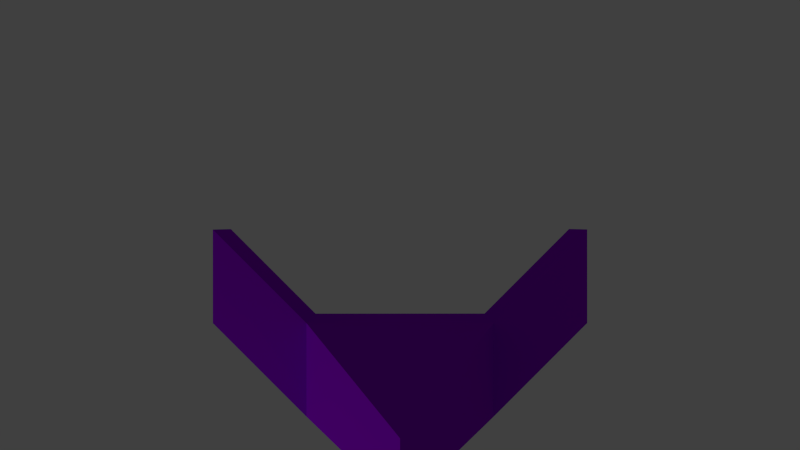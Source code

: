 # Source: vehicle-verysimple.blend  (saved by Blender 2.62.0; exported with 4.5.12 LTS)
import bpy
from mathutils import Matrix  # noqa: F401  (used for matrix-valued properties, if any)

bpy.ops.wm.read_factory_settings(use_empty=True)
scene = bpy.context.scene
scene.name = 'Scene'

# ---- collections
col_collection_1 = bpy.data.collections.new('Collection 1'); scene.collection.children.link(col_collection_1)

# ---- materials (node trees are filled in below, after node groups)
mat_vehicleskin = bpy.data.materials.new('VehicleSkin')
mat_vehicleskin.alpha_threshold = 0.0
mat_vehicleskin.use_transparent_shadow = False
mat_vehicleskin.diffuse_color = (0.3376, 0.0, 0.8, 1.0)
mat_vehicleskin.roughness = 0.5
mat_vehicleskin.line_color = (0.0, 0.0, 0.0, 1.0)

# ---- material node trees

# ---- world
world_world = bpy.data.worlds.new('World'); scene.world = world_world
world_world.color = (0.05088, 0.05088, 0.05088)
world_world.use_sun_shadow = False
world_world.sun_shadow_jitter_overblur = 0.0
world_world.cycles.sampling_method = 'MANUAL'
world_world.cycles.sample_map_resolution = 256

# ---- cameras
cam_camera = bpy.data.cameras.new('Camera')
cam_camera.clip_end = 100.0
cam_camera.lens = 35.0
cam_camera.sensor_width = 32.0
cam_camera.sensor_height = 18.0
cam_camera.ortho_scale = 7.314
cam_camera.dof.focus_distance = 0.0
cam_camera.dof.aperture_fstop = 128.0

# ---- lights
light_lamp = bpy.data.lights.new('Lamp', 'POINT')
light_lamp.transmission_factor = 0.0
light_lamp.cutoff_distance = 30.0
light_lamp.energy = 1000.0
light_lamp.shadow_buffer_clip_start = 1.001
light_lamp.shadow_soft_size = 1.0
light_lamp.shadow_maximum_resolution = 0.006
light_lamp.use_absolute_resolution = True
light_lamp.cycles.use_multiple_importance_sampling = False

# ---- meshes
me_vehicle = bpy.data.meshes.new('Vehicle')
me_vehicle.from_pydata([(-1.0, -1.35, -1.05), (-1.0, -1.35, -2.05), (1.0, -1.35, -2.05), (1.0, -1.35, -1.05), (6.994e-16, 1.65, -1.55), (8.105e-16, 1.65, -2.05), (8.105e-16, 1.65, -2.05), (6.994e-16, 1.65, -1.55), (1.0, -2.35, -1.05), (1.0, -2.35, -2.05), (-1.0, -2.35, -2.05), (-1.0, -2.35, -1.05), (-2.0, -2.35, -0.05), (-2.0, -2.35, -1.05), (-2.0, -1.35, -1.05), (-2.0, -1.35, -0.05), (2.0, -2.35, -1.05), (2.0, -2.35, -0.05), (2.0, -1.35, -0.05), (2.0, -1.35, -1.05)], [], [(4, 7, 6, 5), (0, 4, 5, 1), (1, 5, 6, 2), (2, 6, 7, 3), (4, 0, 3, 7), (1, 2, 9, 10), (3, 0, 11, 8), (11, 10, 9, 8), (10, 11, 12, 13), (11, 0, 15, 12), (1, 10, 13, 14), (0, 1, 14, 15), (15, 14, 13, 12), (9, 2, 19, 16), (8, 9, 16, 17), (3, 8, 17, 18), (2, 3, 18, 19), (19, 18, 17, 16)])
me_vehicle.materials.append(mat_vehicleskin)
me_vehicle.use_remesh_preserve_volume = False
me_vehicle.use_remesh_preserve_attributes = False
me_vehicle.use_mirror_vertex_groups = False
me_vehicle.update()

# ---- objects
ob_vehicle = bpy.data.objects.new('Vehicle', me_vehicle)
ob_lamp = bpy.data.objects.new('Lamp', light_lamp)
ob_camera = bpy.data.objects.new('Camera', cam_camera)

# ---- transforms, parenting, visibility, modifiers, constraints
ob_vehicle.location = (0.0, 0.0, 0.0)
ob_vehicle.lock_rotations_4d = False
ob_vehicle.empty_display_type = 'ARROWS'
ob_vehicle.lineart.crease_threshold = 0.0
ob_lamp.location = (11.33, 3.653, -10.98)
ob_lamp.rotation_euler = (0.6503, 0.05522, 1.866)
ob_lamp.lock_rotations_4d = False
ob_lamp.empty_display_type = 'ARROWS'
ob_lamp.color = (0.0, 0.0, 0.0, 0.0)
ob_lamp.lineart.crease_threshold = 0.0
ob_camera.location = (0.0, 8.0, 0.0)
ob_camera.rotation_euler = (-1.571, -3.142, 2.051e-14)
ob_camera.lock_rotations_4d = False
ob_camera.empty_display_type = 'ARROWS'
ob_camera.color = (0.0, 0.0, 0.0, 0.0)
ob_camera.display_type = 'WIRE'
ob_camera.lineart.crease_threshold = 0.0

# ---- collection membership
col_collection_1.objects.link(ob_vehicle)
col_collection_1.objects.link(ob_lamp)
col_collection_1.objects.link(ob_camera)

# ---- scene / render settings (as saved in the file)
scene.camera = ob_camera
scene.frame_start = 1; scene.frame_end = 250; scene.frame_set(0)
scene.render.engine = 'BLENDER_EEVEE_NEXT'
scene.render.image_settings.color_mode = 'RGB'
scene.render.image_settings.compression = 90
scene.render.resolution_percentage = 50
scene.render.dither_intensity = 0.0
scene.render.bake_margin = 2
scene.render.bake_bias = 0.0
scene.cycles.use_denoising = False
scene.cycles.samples = 10
scene.cycles.sampling_pattern = 'TABULATED_SOBOL'
scene.cycles.light_sampling_threshold = 0.0
scene.cycles.use_adaptive_sampling = False
scene.cycles.use_light_tree = False
scene.cycles.blur_glossy = 0.0
scene.cycles.volume_bounces = 1
scene.cycles.pixel_filter_type = 'GAUSSIAN'
scene.cycles.sample_clamp_indirect = 0.0
scene.view_settings.view_transform = 'Standard'
bpy.context.view_layer.update()
